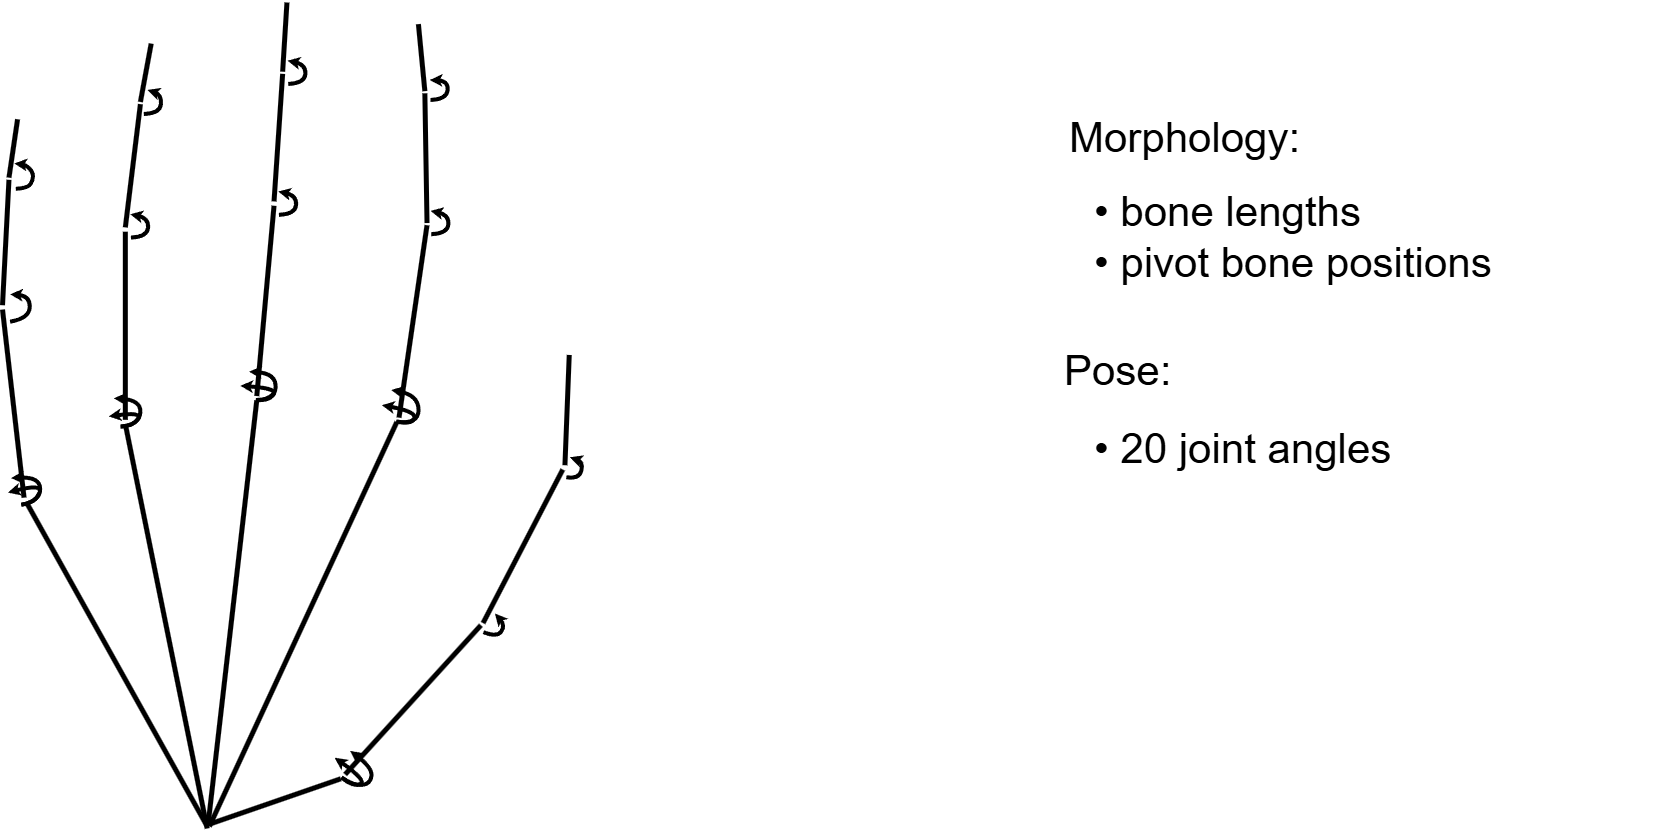

The diagram above was exported from draw.io. Its source (the exported page's mxGraphModel, read from the mxfile embedded in the PNG):
<mxGraphModel dx="1237" dy="1" grid="0" gridSize="1" guides="1" tooltips="1" connect="1" arrows="1" fold="1" page="0" pageScale="1" pageWidth="827" pageHeight="1169" background="light-dark(#FFFFFF,#FFFFFF)" math="0" shadow="0">
  <root>
    <mxCell id="0" />
    <mxCell id="1" parent="0" />
    <mxCell id="ops-tf1noo2AOWXEImjE-31" value="Morphology&lt;span style=&quot;background-color: transparent;&quot;&gt;:&lt;/span&gt;" style="text;html=1;align=left;verticalAlign=middle;whiteSpace=wrap;rounded=0;fillColor=none;strokeColor=none;shadow=0;glass=0;fontColor=light-dark(#000000,#000000);textShadow=0;fontSize=42;fontFamily=Helvetica;" parent="1" vertex="1">
      <mxGeometry x="2017.27" y="1359" width="595" height="64" as="geometry" />
    </mxCell>
    <mxCell id="ops-tf1noo2AOWXEImjE-32" value="&lt;font&gt;• bone lengths&lt;/font&gt;&lt;div&gt;&lt;font&gt;• pivot bone positions&lt;/font&gt;&lt;/div&gt;" style="text;html=1;align=left;verticalAlign=middle;whiteSpace=wrap;rounded=0;fillColor=none;strokeColor=none;shadow=0;glass=0;fontColor=light-dark(#000000,#000000);textShadow=0;fontSize=42;fontFamily=Helvetica;" parent="1" vertex="1">
      <mxGeometry x="2042.27" y="1439" width="576.73" height="101" as="geometry" />
    </mxCell>
    <mxCell id="ops-tf1noo2AOWXEImjE-34" value="Pose:" style="text;html=1;align=left;verticalAlign=middle;whiteSpace=wrap;rounded=0;fillColor=none;strokeColor=none;shadow=0;glass=0;fontColor=light-dark(#000000,#000000);textShadow=0;fontSize=42;fontFamily=Helvetica;" parent="1" vertex="1">
      <mxGeometry x="2012" y="1592" width="595" height="64" as="geometry" />
    </mxCell>
    <mxCell id="ops-tf1noo2AOWXEImjE-35" value="&lt;font&gt;• 20 joint angles&lt;/font&gt;" style="text;html=1;align=left;verticalAlign=middle;whiteSpace=wrap;rounded=0;fillColor=none;strokeColor=none;shadow=0;glass=0;fontColor=light-dark(#000000,#000000);textShadow=0;fontSize=42;fontFamily=Helvetica;" parent="1" vertex="1">
      <mxGeometry x="2042.27" y="1676" width="477" height="52" as="geometry" />
    </mxCell>
    <mxCell id="ops-tf1noo2AOWXEImjE-30" value="" style="endArrow=none;html=1;rounded=0;fillColor=#fa6800;strokeColor=light-dark(#C73500,#000000);endFill=0;endSize=12;startArrow=none;startFill=0;startSize=12;strokeWidth=5;" parent="1" edge="1">
      <mxGeometry width="50" height="50" relative="1" as="geometry">
        <mxPoint x="1158.8700921201341" y="2076.675392670157" as="sourcePoint" />
        <mxPoint x="1290.3187964881358" y="2031.267015706806" as="targetPoint" />
      </mxGeometry>
    </mxCell>
    <mxCell id="ops-tf1noo2AOWXEImjE-4" value="" style="endArrow=none;html=1;rounded=0;fillColor=#fa6800;strokeColor=light-dark(#C73500,#000000);endFill=0;endSize=12;startArrow=none;startFill=0;startSize=12;strokeWidth=5;" parent="1" edge="1">
      <mxGeometry width="50" height="50" relative="1" as="geometry">
        <mxPoint x="1158.8700921201341" y="2078.8376963350784" as="sourcePoint" />
        <mxPoint x="1346.346113104006" y="1674.4869109947645" as="targetPoint" />
      </mxGeometry>
    </mxCell>
    <mxCell id="ops-tf1noo2AOWXEImjE-5" value="" style="endArrow=none;html=1;rounded=0;fillColor=#fa6800;strokeColor=light-dark(#C73500,#000000);endFill=0;endSize=12;startArrow=none;startFill=0;startSize=12;strokeWidth=5;" parent="1" edge="1">
      <mxGeometry width="50" height="50" relative="1" as="geometry">
        <mxPoint x="1157.4638754818554" y="2078.1733741247717" as="sourcePoint" />
        <mxPoint x="1206.2778215643316" y="1652.8638743455497" as="targetPoint" />
      </mxGeometry>
    </mxCell>
    <mxCell id="ops-tf1noo2AOWXEImjE-6" value="" style="endArrow=none;html=1;rounded=0;fillColor=#fa6800;strokeColor=light-dark(#C73500,#000000);endFill=0;endSize=12;startArrow=none;startFill=0;startSize=12;strokeWidth=5;" parent="1" edge="1">
      <mxGeometry width="50" height="50" relative="1" as="geometry">
        <mxPoint x="1156.715195327216" y="2081" as="sourcePoint" />
        <mxPoint x="1074.8291171963297" y="1676.6492146596856" as="targetPoint" />
      </mxGeometry>
    </mxCell>
    <mxCell id="ops-tf1noo2AOWXEImjE-7" value="" style="endArrow=none;html=1;rounded=0;fillColor=#fa6800;strokeColor=light-dark(#C73500,#000000);endFill=0;endSize=12;startArrow=none;startFill=0;startSize=2;strokeWidth=5;" parent="1" edge="1">
      <mxGeometry width="50" height="50" relative="1" as="geometry">
        <mxPoint x="1156.715195327216" y="2078.8376963350784" as="sourcePoint" />
        <mxPoint x="975.7038647220985" y="1754.492146596859" as="targetPoint" />
      </mxGeometry>
    </mxCell>
    <mxCell id="ops-tf1noo2AOWXEImjE-8" value="" style="endArrow=none;html=1;rounded=0;fillColor=#fa6800;strokeColor=light-dark(#C73500,#000000);endFill=0;endSize=12;startArrow=none;startFill=0;startSize=12;strokeWidth=5;curved=0;" parent="1" edge="1">
      <mxGeometry width="50" height="50" relative="1" as="geometry">
        <mxPoint x="1432.5419848207282" y="1875.5811518324604" as="sourcePoint" />
        <mxPoint x="1512.2731661586963" y="1722.0575916230364" as="targetPoint" />
      </mxGeometry>
    </mxCell>
    <mxCell id="ops-tf1noo2AOWXEImjE-9" value="" style="endArrow=none;html=1;rounded=0;fillColor=#fa6800;strokeColor=light-dark(#C73500,#000000);endFill=0;endSize=12;startArrow=none;startFill=0;startSize=12;strokeWidth=5;curved=0;" parent="1" edge="1">
      <mxGeometry width="50" height="50" relative="1" as="geometry">
        <mxPoint x="1514.4280629516147" y="1717.7329842931936" as="sourcePoint" />
        <mxPoint x="1518.7378565374506" y="1607.455497382199" as="targetPoint" />
      </mxGeometry>
    </mxCell>
    <mxCell id="ops-tf1noo2AOWXEImjE-11" value="" style="endArrow=none;html=1;rounded=0;fillColor=#fa6800;strokeColor=light-dark(#C73500,#000000);endFill=0;endSize=12;startArrow=none;startFill=0;startSize=12;strokeWidth=5;" parent="1" edge="1">
      <mxGeometry width="50" height="50" relative="1" as="geometry">
        <mxPoint x="1376.5146682048585" y="1475.5549738219895" as="sourcePoint" />
        <mxPoint x="1374.3597714119408" y="1345.8167539267015" as="targetPoint" />
      </mxGeometry>
    </mxCell>
    <mxCell id="ops-tf1noo2AOWXEImjE-12" value="" style="endArrow=none;html=1;rounded=0;fillColor=#fa6800;strokeColor=light-dark(#C73500,#000000);endFill=0;endSize=12;startArrow=none;startFill=0;startSize=12;strokeWidth=5;" parent="1" edge="1">
      <mxGeometry width="50" height="50" relative="1" as="geometry">
        <mxPoint x="1374.3597714119408" y="1343.65445026178" as="sourcePoint" />
        <mxPoint x="1367.8950810331864" y="1276.6230366492148" as="targetPoint" />
      </mxGeometry>
    </mxCell>
    <mxCell id="ops-tf1noo2AOWXEImjE-14" value="" style="endArrow=none;html=1;rounded=0;fillColor=#fa6800;strokeColor=light-dark(#C73500,#000000);endFill=0;endSize=12;startArrow=none;startFill=0;startSize=12;strokeWidth=5;" parent="1" edge="1">
      <mxGeometry width="50" height="50" relative="1" as="geometry">
        <mxPoint x="1223.5169959076761" y="1453.9319371727747" as="sourcePoint" />
        <mxPoint x="1232.1365830793484" y="1326.3560209424083" as="targetPoint" />
      </mxGeometry>
    </mxCell>
    <mxCell id="ops-tf1noo2AOWXEImjE-15" value="" style="endArrow=none;html=1;rounded=0;fillColor=#fa6800;strokeColor=light-dark(#C73500,#000000);endFill=0;endSize=12;startArrow=none;startFill=0;startSize=12;strokeWidth=5;" parent="1" edge="1">
      <mxGeometry width="50" height="50" relative="1" as="geometry">
        <mxPoint x="1232.1365830793484" y="1324.193717277487" as="sourcePoint" />
        <mxPoint x="1236.4463766651845" y="1255" as="targetPoint" />
      </mxGeometry>
    </mxCell>
    <mxCell id="ops-tf1noo2AOWXEImjE-23" value="" style="endArrow=none;html=1;rounded=0;fillColor=#fa6800;strokeColor=light-dark(#C73500,#000000);endFill=0;endSize=12;startArrow=none;startFill=0;startSize=12;strokeWidth=5;" parent="1" edge="1">
      <mxGeometry width="50" height="50" relative="1" as="geometry">
        <mxPoint x="1074.8291171963297" y="1479.8795811518323" as="sourcePoint" />
        <mxPoint x="1089.9133947467562" y="1356.6282722513088" as="targetPoint" />
      </mxGeometry>
    </mxCell>
    <mxCell id="ops-tf1noo2AOWXEImjE-26" value="" style="endArrow=none;html=1;rounded=0;fillColor=#fa6800;strokeColor=light-dark(#C73500,#000000);endFill=0;endSize=12;startArrow=none;startFill=0;startSize=12;strokeWidth=5;" parent="1" edge="1">
      <mxGeometry width="50" height="50" relative="1" as="geometry">
        <mxPoint x="952" y="1557.7225130890054" as="sourcePoint" />
        <mxPoint x="958.4646903787543" y="1432.3089005235604" as="targetPoint" />
      </mxGeometry>
    </mxCell>
    <mxCell id="ops-tf1noo2AOWXEImjE-27" value="" style="endArrow=none;html=1;rounded=0;fillColor=#fa6800;strokeColor=light-dark(#C73500,#000000);endFill=0;endSize=12;startArrow=none;startFill=0;startSize=12;strokeWidth=5;" parent="1" edge="1">
      <mxGeometry width="50" height="50" relative="1" as="geometry">
        <mxPoint x="958.4646903787543" y="1430.146596858639" as="sourcePoint" />
        <mxPoint x="967.0842775504265" y="1371.7643979057589" as="targetPoint" />
      </mxGeometry>
    </mxCell>
    <mxCell id="ops-tf1noo2AOWXEImjE-28" value="" style="endArrow=none;html=1;rounded=0;fillColor=#fa6800;strokeColor=light-dark(#C73500,#000000);endFill=0;endSize=12;startArrow=none;startFill=0;startSize=12;strokeWidth=5;" parent="1" edge="1">
      <mxGeometry width="50" height="50" relative="1" as="geometry">
        <mxPoint x="1089.9133947467562" y="1354.4659685863874" as="sourcePoint" />
        <mxPoint x="1100.6878787113465" y="1296.083769633508" as="targetPoint" />
      </mxGeometry>
    </mxCell>
    <mxCell id="ops-tf1noo2AOWXEImjE-43" value="" style="curved=1;endArrow=classic;html=1;rounded=0;strokeWidth=4;strokeColor=light-dark(#C73500,#000000);startSize=2;endSize=0;" parent="1" edge="1">
      <mxGeometry width="50" height="50" relative="1" as="geometry">
        <mxPoint x="1291.015394545061" y="2029.9470552366533" as="sourcePoint" />
        <mxPoint x="1284.1933839983262" y="2010.2190784155214" as="targetPoint" />
        <Array as="points">
          <mxPoint x="1303.0007872815027" y="2039.9249143169534" />
          <mxPoint x="1316.698378980293" y="2033.2730082634203" />
        </Array>
      </mxGeometry>
    </mxCell>
    <mxCell id="ops-tf1noo2AOWXEImjE-1" value="" style="endArrow=none;html=1;rounded=0;fillColor=#fa6800;strokeColor=light-dark(#C73500,#000000);endFill=0;endSize=12;startArrow=none;startFill=0;startSize=12;strokeWidth=5;" parent="1" edge="1">
      <mxGeometry width="50" height="50" relative="1" as="geometry">
        <mxPoint x="1294.6285900739722" y="2026.9424083769634" as="sourcePoint" />
        <mxPoint x="1430.3870880278103" y="1877.743455497382" as="targetPoint" />
      </mxGeometry>
    </mxCell>
    <mxCell id="ops-tf1noo2AOWXEImjE-44" value="" style="curved=1;endArrow=classic;html=1;rounded=0;strokeWidth=4;strokeColor=light-dark(#C73500,#000000);startSize=2;endSize=0;" parent="1" edge="1">
      <mxGeometry width="50" height="50" relative="1" as="geometry">
        <mxPoint x="1291.015394545061" y="2029.9470552366533" as="sourcePoint" />
        <mxPoint x="1299.576389356805" y="2003.3394310225192" as="targetPoint" />
        <Array as="points">
          <mxPoint x="1303.0007872815027" y="2038.2619378035702" />
          <mxPoint x="1320.1227769049906" y="2036.5989612901867" />
          <mxPoint x="1321.8349758673394" y="2019.969196156353" />
        </Array>
      </mxGeometry>
    </mxCell>
    <mxCell id="ops-tf1noo2AOWXEImjE-47" value="" style="curved=1;endArrow=classic;html=1;rounded=0;strokeWidth=4;strokeColor=light-dark(#C73500,#000000);startSize=2;endSize=0;" parent="1" edge="1">
      <mxGeometry width="50" height="50" relative="1" as="geometry">
        <mxPoint x="1345.8057613402225" y="1674.0700813726107" as="sourcePoint" />
        <mxPoint x="1331.380845653816" y="1657.649959579628" as="targetPoint" />
        <Array as="points">
          <mxPoint x="1361.2155520013616" y="1677.3960343993776" />
          <mxPoint x="1366.352148888408" y="1664.0922222923105" />
        </Array>
      </mxGeometry>
    </mxCell>
    <mxCell id="ops-tf1noo2AOWXEImjE-10" value="" style="endArrow=none;html=1;rounded=0;fillColor=#fa6800;strokeColor=light-dark(#C73500,#000000);endFill=0;endSize=12;startArrow=none;startFill=0;startSize=12;strokeWidth=5;" parent="1" edge="1">
      <mxGeometry width="50" height="50" relative="1" as="geometry">
        <mxPoint x="1348.5010098969235" y="1670.1623036649214" as="sourcePoint" />
        <mxPoint x="1376.5146682048585" y="1477.717277486911" as="targetPoint" />
      </mxGeometry>
    </mxCell>
    <mxCell id="ops-tf1noo2AOWXEImjE-48" value="" style="curved=1;endArrow=classic;html=1;rounded=0;strokeWidth=4;strokeColor=light-dark(#C73500,#000000);startSize=2;endSize=0;" parent="1" edge="1">
      <mxGeometry width="50" height="50" relative="1" as="geometry">
        <mxPoint x="1345.8057613402225" y="1674.0700813726107" as="sourcePoint" />
        <mxPoint x="1340.6691644531763" y="1642.4735276183267" as="targetPoint" />
        <Array as="points">
          <mxPoint x="1368.064347850757" y="1677.3960343993776" />
          <mxPoint x="1368.064347850757" y="1647.4624571584768" />
        </Array>
      </mxGeometry>
    </mxCell>
    <mxCell id="ops-tf1noo2AOWXEImjE-50" value="" style="curved=1;endArrow=classic;html=1;rounded=0;strokeWidth=4;strokeColor=light-dark(#C73500,#000000);startSize=2;endSize=0;" parent="1" edge="1">
      <mxGeometry width="50" height="50" relative="1" as="geometry">
        <mxPoint x="1205.4054464276214" y="1652.4513866986267" as="sourcePoint" />
        <mxPoint x="1189.8184606873465" y="1638.285367825384" as="targetPoint" />
        <Array as="points">
          <mxPoint x="1217.390839164063" y="1652.4513866986267" />
          <mxPoint x="1227.6640329381557" y="1640.8105511049434" />
        </Array>
      </mxGeometry>
    </mxCell>
    <mxCell id="ops-tf1noo2AOWXEImjE-13" value="" style="endArrow=none;html=1;rounded=0;fillColor=#fa6800;strokeColor=light-dark(#C73500,#000000);endFill=0;endSize=12;startArrow=none;startFill=0;startSize=12;strokeWidth=5;" parent="1" edge="1">
      <mxGeometry width="50" height="50" relative="1" as="geometry">
        <mxPoint x="1206.2778215643316" y="1648.5392670157066" as="sourcePoint" />
        <mxPoint x="1223.5169959076761" y="1458.2565445026175" as="targetPoint" />
      </mxGeometry>
    </mxCell>
    <mxCell id="ops-tf1noo2AOWXEImjE-51" value="" style="curved=1;endArrow=classic;html=1;rounded=0;strokeWidth=4;strokeColor=light-dark(#C73500,#000000);startSize=2;endSize=0;" parent="1" edge="1">
      <mxGeometry width="50" height="50" relative="1" as="geometry">
        <mxPoint x="1205.4054464276214" y="1652.4513866986267" as="sourcePoint" />
        <mxPoint x="1198.5566505782265" y="1624.1807859711096" as="targetPoint" />
        <Array as="points">
          <mxPoint x="1224.2396350134584" y="1654.1143632120102" />
          <mxPoint x="1225.951833975807" y="1625.8437624844928" />
        </Array>
      </mxGeometry>
    </mxCell>
    <mxCell id="ops-tf1noo2AOWXEImjE-54" value="" style="curved=1;endArrow=classic;html=1;rounded=0;strokeWidth=4;strokeColor=light-dark(#C73500,#000000);startSize=2;endSize=0;" parent="1" edge="1">
      <mxGeometry width="50" height="50" relative="1" as="geometry">
        <mxPoint x="1070.1417284020667" y="1679.0590109127609" as="sourcePoint" />
        <mxPoint x="1058.2655372841625" y="1669.0016168148745" as="targetPoint" />
        <Array as="points">
          <mxPoint x="1082.1271211385083" y="1679.0590109127609" />
          <mxPoint x="1092.400314912601" y="1664.0922222923105" />
        </Array>
      </mxGeometry>
    </mxCell>
    <mxCell id="ops-tf1noo2AOWXEImjE-22" value="" style="endArrow=none;html=1;rounded=0;fillColor=#fa6800;strokeColor=light-dark(#C73500,#000000);endFill=0;endSize=12;startArrow=none;startFill=0;startSize=12;strokeWidth=5;" parent="1" edge="1">
      <mxGeometry width="50" height="50" relative="1" as="geometry">
        <mxPoint x="1074.8291171963297" y="1672.3246073298428" as="sourcePoint" />
        <mxPoint x="1074.8291171963297" y="1484.2041884816751" as="targetPoint" />
      </mxGeometry>
    </mxCell>
    <mxCell id="ops-tf1noo2AOWXEImjE-55" value="" style="curved=1;endArrow=classic;html=1;rounded=0;strokeWidth=4;strokeColor=light-dark(#C73500,#000000);startSize=2;endSize=0;" parent="1" edge="1">
      <mxGeometry width="50" height="50" relative="1" as="geometry">
        <mxPoint x="1070.1417284020667" y="1679.0590109127609" as="sourcePoint" />
        <mxPoint x="1063.2929325526716" y="1650.7884101852435" as="targetPoint" />
        <Array as="points">
          <mxPoint x="1088.9759169879035" y="1677.3960343993776" />
          <mxPoint x="1090.6881159502523" y="1652.4513866986267" />
        </Array>
      </mxGeometry>
    </mxCell>
    <mxCell id="ops-tf1noo2AOWXEImjE-56" value="" style="curved=1;endArrow=classic;html=1;rounded=0;strokeWidth=4;strokeColor=light-dark(#C73500,#000000);startSize=2;endSize=0;" parent="1" edge="1">
      <mxGeometry width="50" height="50" relative="1" as="geometry">
        <mxPoint x="970.8341885858367" y="1757.2189070417799" as="sourcePoint" />
        <mxPoint x="957.4559601110706" y="1745.1244947453515" as="targetPoint" />
        <Array as="points">
          <mxPoint x="984.5317802846271" y="1755.5559305283962" />
          <mxPoint x="993.092775096371" y="1735.6002123677956" />
        </Array>
      </mxGeometry>
    </mxCell>
    <mxCell id="ops-tf1noo2AOWXEImjE-25" value="" style="endArrow=none;html=1;rounded=0;fillColor=#fa6800;strokeColor=light-dark(#C73500,#000000);endFill=0;endSize=12;startArrow=none;startFill=0;startSize=12;strokeWidth=5;" parent="1" edge="1">
      <mxGeometry width="50" height="50" relative="1" as="geometry">
        <mxPoint x="973.5489679291808" y="1750.1675392670154" as="sourcePoint" />
        <mxPoint x="952" y="1562.047120418848" as="targetPoint" />
      </mxGeometry>
    </mxCell>
    <mxCell id="ops-tf1noo2AOWXEImjE-57" value="" style="curved=1;endArrow=classic;html=1;rounded=0;strokeWidth=4;strokeColor=light-dark(#C73500,#000000);startSize=2;endSize=0;" parent="1" edge="1">
      <mxGeometry width="50" height="50" relative="1" as="geometry">
        <mxPoint x="970.8341885858367" y="1757.2189070417799" as="sourcePoint" />
        <mxPoint x="960.560994811744" y="1730.6112828276455" as="targetPoint" />
        <Array as="points">
          <mxPoint x="989.6683771716736" y="1753.892954015013" />
          <mxPoint x="989.6683771716736" y="1728.9483063142623" />
        </Array>
      </mxGeometry>
    </mxCell>
    <mxCell id="ops-tf1noo2AOWXEImjE-58" value="" style="curved=1;endArrow=classic;html=1;rounded=0;strokeWidth=4;strokeColor=light-dark(#C73500,#000000);startSize=2;endSize=0;" parent="1" edge="1">
      <mxGeometry width="50" height="50" relative="1" as="geometry">
        <mxPoint x="959.6008447317746" y="1574.1818916734035" as="sourcePoint" />
        <mxPoint x="959.6008447317746" y="1546.8043654001617" as="targetPoint" />
        <Array as="points">
          <mxPoint x="978.9048063181114" y="1570.8431689571544" />
          <mxPoint x="979.6197678583461" y="1548.1398544866613" />
        </Array>
      </mxGeometry>
    </mxCell>
    <mxCell id="ops-tf1noo2AOWXEImjE-59" value="" style="curved=1;endArrow=classic;html=1;rounded=0;strokeWidth=4;strokeColor=light-dark(#C73500,#000000);startSize=2;endSize=0;" parent="1" edge="1">
      <mxGeometry width="50" height="50" relative="1" as="geometry">
        <mxPoint x="965.3205370536522" y="1441.3007275666937" as="sourcePoint" />
        <mxPoint x="963.8906139731828" y="1415.9264349232012" as="targetPoint" />
        <Array as="points">
          <mxPoint x="977.474883237642" y="1440.6329830234438" />
          <mxPoint x="982.4796140192849" y="1432.6200485044462" />
          <mxPoint x="982.4796140192849" y="1424.6071139854487" />
          <mxPoint x="975.3299986169379" y="1417.2619240097008" />
        </Array>
      </mxGeometry>
    </mxCell>
    <mxCell id="ops-tf1noo2AOWXEImjE-60" value="" style="curved=1;endArrow=classic;html=1;rounded=0;strokeWidth=4;strokeColor=light-dark(#C73500,#000000);startSize=2;endSize=0;" parent="1" edge="1">
      <mxGeometry width="50" height="50" relative="1" as="geometry">
        <mxPoint x="1080.429345031438" y="1490.0460792239287" as="sourcePoint" />
        <mxPoint x="1079.7143834912033" y="1466.675020210186" as="targetPoint" />
        <Array as="points">
          <mxPoint x="1096.873460456836" y="1489.378334680679" />
          <mxPoint x="1098.3033835373055" y="1470.6814874696847" />
        </Array>
      </mxGeometry>
    </mxCell>
    <mxCell id="ops-tf1noo2AOWXEImjE-68" value="" style="curved=1;endArrow=classic;html=1;rounded=0;strokeWidth=4;strokeColor=light-dark(#C73500,#000000);startSize=2;endSize=0;" parent="1" edge="1">
      <mxGeometry width="50" height="50" relative="1" as="geometry">
        <mxPoint x="1093.2986527556625" y="1366.5133387227163" as="sourcePoint" />
        <mxPoint x="1096.873460456836" y="1342.4745351657234" as="targetPoint" />
        <Array as="points">
          <mxPoint x="1109.7427681810605" y="1365.8455941794664" />
          <mxPoint x="1111.17269126153" y="1347.148746968472" />
        </Array>
      </mxGeometry>
    </mxCell>
    <mxCell id="ops-tf1noo2AOWXEImjE-69" value="" style="curved=1;endArrow=classic;html=1;rounded=0;strokeWidth=4;strokeColor=light-dark(#C73500,#000000);startSize=2;endSize=0;" parent="1" edge="1">
      <mxGeometry width="50" height="50" relative="1" as="geometry">
        <mxPoint x="1380.71319193001" y="1486.7073565076798" as="sourcePoint" />
        <mxPoint x="1379.9982303897752" y="1463.3362974939369" as="targetPoint" />
        <Array as="points">
          <mxPoint x="1397.157307355408" y="1486.0396119644302" />
          <mxPoint x="1398.5872304358775" y="1467.3427647534356" />
        </Array>
      </mxGeometry>
    </mxCell>
    <mxCell id="ops-tf1noo2AOWXEImjE-70" value="" style="curved=1;endArrow=classic;html=1;rounded=0;strokeWidth=4;strokeColor=light-dark(#C73500,#000000);startSize=2;endSize=0;" parent="1" edge="1">
      <mxGeometry width="50" height="50" relative="1" as="geometry">
        <mxPoint x="1379.9982303897752" y="1352.4907033144705" as="sourcePoint" />
        <mxPoint x="1379.2832688495405" y="1332.4583670169766" as="targetPoint" />
        <Array as="points">
          <mxPoint x="1396.4423458151732" y="1351.8229587712208" />
          <mxPoint x="1397.8722688956427" y="1333.1261115602263" />
        </Array>
      </mxGeometry>
    </mxCell>
    <mxCell id="ops-tf1noo2AOWXEImjE-71" value="" style="curved=1;endArrow=classic;html=1;rounded=0;strokeWidth=4;strokeColor=light-dark(#C73500,#000000);startSize=2;endSize=0;" parent="1" edge="1">
      <mxGeometry width="50" height="50" relative="1" as="geometry">
        <mxPoint x="1228.42638386002" y="1467.3427647534356" as="sourcePoint" />
        <mxPoint x="1227.7114223197852" y="1443.9717057396929" as="targetPoint" />
        <Array as="points">
          <mxPoint x="1244.870499285418" y="1466.675020210186" />
          <mxPoint x="1246.3004223658872" y="1447.9781729991914" />
        </Array>
      </mxGeometry>
    </mxCell>
    <mxCell id="ops-tf1noo2AOWXEImjE-72" value="" style="curved=1;endArrow=classic;html=1;rounded=0;strokeWidth=4;strokeColor=light-dark(#C73500,#000000);startSize=2;endSize=0;" parent="1" edge="1">
      <mxGeometry width="50" height="50" relative="1" as="geometry">
        <mxPoint x="1237.720883883071" y="1336.4648342764754" as="sourcePoint" />
        <mxPoint x="1237.0059223428364" y="1313.0937752627324" as="targetPoint" />
        <Array as="points">
          <mxPoint x="1254.1649993084689" y="1335.7970897332254" />
          <mxPoint x="1255.5949223889384" y="1317.1002425222312" />
        </Array>
      </mxGeometry>
    </mxCell>
    <mxCell id="ops-tf1noo2AOWXEImjE-74" value="" style="curved=1;endArrow=classic;html=1;rounded=0;strokeWidth=4;strokeColor=light-dark(#C73500,#000000);startSize=2;endSize=0;" parent="1" edge="1">
      <mxGeometry width="50" height="50" relative="1" as="geometry">
        <mxPoint x="1432.9053843671427" y="1884.6831042845595" as="sourcePoint" />
        <mxPoint x="1444.3447690108978" y="1865.986257073565" as="targetPoint" />
        <Array as="points">
          <mxPoint x="1446.4896536316019" y="1890.0250606305576" />
          <mxPoint x="1455.0691921144182" y="1878.0056588520615" />
        </Array>
      </mxGeometry>
    </mxCell>
    <mxCell id="ops-tf1noo2AOWXEImjE-75" value="" style="curved=1;endArrow=classic;html=1;rounded=0;strokeWidth=4;strokeColor=light-dark(#C73500,#000000);startSize=2;endSize=0;" parent="1" edge="1">
      <mxGeometry width="50" height="50" relative="1" as="geometry">
        <mxPoint x="1515.8409230343673" y="1729.7663702506063" as="sourcePoint" />
        <mxPoint x="1519.4157307355408" y="1709.7340339531124" as="targetPoint" />
        <Array as="points">
          <mxPoint x="1528.710230758592" y="1731.7696038803556" />
          <mxPoint x="1533" y="1714.408245755861" />
        </Array>
      </mxGeometry>
    </mxCell>
  </root>
</mxGraphModel>